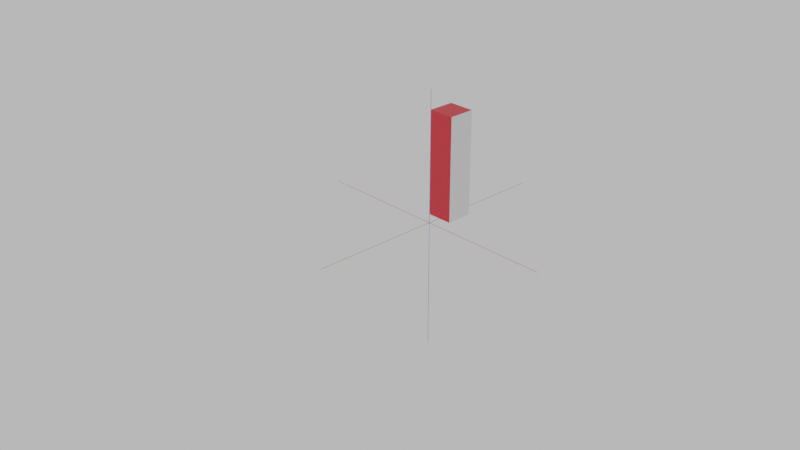 # Source: logic_transform.blend  (saved by Blender 3.6.11; exported with 4.5.12 LTS)
import bpy
from mathutils import Matrix  # noqa: F401  (used for matrix-valued properties, if any)

bpy.ops.wm.read_factory_settings(use_empty=True)
scene = bpy.context.scene
scene.name = 'Scene'

# ---- collections
col_collection = bpy.data.collections.new('Collection'); scene.collection.children.link(col_collection)

# ---- materials (node trees are filled in below, after node groups)
mat_material = bpy.data.materials.new('Material')
mat_material.alpha_threshold = 0.0
mat_material.use_transparent_shadow = False
mat_material.line_color = (0.0, 0.0, 0.0, 1.0)
mat_material_red = bpy.data.materials.new('Material.Red')
mat_material_red.use_transparent_shadow = False
mat_material_blue = bpy.data.materials.new('Material.Blue')
mat_material_blue.use_transparent_shadow = False
mat_material_green = bpy.data.materials.new('Material.Green')
mat_material_green.use_transparent_shadow = False

# ---- material node trees
mat_material.use_nodes = True; mat_material.node_tree.nodes.clear()
_N = mat_material.node_tree.nodes; _L = mat_material.node_tree.links
n0 = _N.new('ShaderNodeOutputMaterial'); n0.name = 'Material Output'; n0.location = (300, 300)
n1 = _N.new('ShaderNodeBsdfPrincipled'); n1.name = 'Principled BSDF'; n1.location = (10, 300)
n1.distribution = 'GGX'
n1.subsurface_method = 'BURLEY'
n1.inputs[2].default_value = 0.4
n1.inputs[3].default_value = 1.45
n1.inputs[27].default_value = (0.0, 0.0, 0.0, 1.0)
n1.inputs[28].default_value = 1.0
_L.new(n1.outputs[0], n0.inputs[0])
n0.is_active_output = True
mat_material_red.use_nodes = True; mat_material_red.node_tree.nodes.clear()
_N = mat_material_red.node_tree.nodes; _L = mat_material_red.node_tree.links
n0 = _N.new('ShaderNodeOutputMaterial'); n0.name = 'Material Output'; n0.location = (300, 300)
n1 = _N.new('ShaderNodeBsdfPrincipled'); n1.name = 'Principled BSDF'; n1.location = (10, 300)
n1.distribution = 'GGX'
n1.subsurface_method = 'BURLEY'
n1.inputs[0].default_value = (0.8, 0.02712, 0.04174, 1.0)
n1.inputs[3].default_value = 1.45
n1.inputs[27].default_value = (0.0, 0.0, 0.0, 1.0)
n1.inputs[28].default_value = 1.0
_L.new(n1.outputs[0], n0.inputs[0])
n0.is_active_output = True
mat_material_blue.use_nodes = True; mat_material_blue.node_tree.nodes.clear()
_N = mat_material_blue.node_tree.nodes; _L = mat_material_blue.node_tree.links
n0 = _N.new('ShaderNodeOutputMaterial'); n0.name = 'Material Output'; n0.location = (300, 300)
n1 = _N.new('ShaderNodeBsdfPrincipled'); n1.name = 'Principled BSDF'; n1.location = (10, 300)
n1.distribution = 'GGX'
n1.subsurface_method = 'BURLEY'
n1.inputs[0].default_value = (0.02732, 0.227, 0.7682, 1.0)
n1.inputs[3].default_value = 1.45
n1.inputs[27].default_value = (0.0, 0.0, 0.0, 1.0)
n1.inputs[28].default_value = 1.0
_L.new(n1.outputs[0], n0.inputs[0])
n0.is_active_output = True
mat_material_green.use_nodes = True; mat_material_green.node_tree.nodes.clear()
_N = mat_material_green.node_tree.nodes; _L = mat_material_green.node_tree.links
n0 = _N.new('ShaderNodeOutputMaterial'); n0.name = 'Material Output'; n0.location = (300, 300)
n1 = _N.new('ShaderNodeBsdfPrincipled'); n1.name = 'Principled BSDF'; n1.location = (10, 300)
n1.distribution = 'GGX'
n1.subsurface_method = 'BURLEY'
n1.inputs[0].default_value = (0.159, 0.3613, 0.01033, 1.0)
n1.inputs[3].default_value = 1.45
n1.inputs[27].default_value = (0.0, 0.0, 0.0, 1.0)
n1.inputs[28].default_value = 1.0
_L.new(n1.outputs[0], n0.inputs[0])
n0.is_active_output = True

# ---- world
world_world = bpy.data.worlds.new('World'); scene.world = world_world
world_world.use_nodes = True; world_world.node_tree.nodes.clear()
_N = world_world.node_tree.nodes; _L = world_world.node_tree.links
n0 = _N.new('ShaderNodeOutputWorld'); n0.name = 'World Output'; n0.location = (300, 300)
n1 = _N.new('ShaderNodeBackground'); n1.name = 'Background'; n1.location = (10, 300)
n1.inputs[0].default_value = (0.5815, 0.5815, 0.5815, 1.0)
_L.new(n1.outputs[0], n0.inputs[0])
n0.is_active_output = True
world_world.color = (0.05088, 0.05088, 0.05088)
world_world.use_sun_shadow = False
world_world.sun_shadow_jitter_overblur = 0.0

# ---- cameras
cam_camera = bpy.data.cameras.new('Camera')
cam_camera.clip_end = 100.0
cam_camera.ortho_scale = 7.314

# ---- meshes
me_cube = bpy.data.meshes.new('Cube')
me_cube.from_pydata([(1.0, 1.0, 1.0), (1.0, 1.0, -1.0), (1.0, -1.0, 1.0), (1.0, -1.0, -1.0), (-1.0, 1.0, 1.0), (-1.0, 1.0, -1.0), (-1.0, -1.0, 1.0), (-1.0, -1.0, -1.0)], [], [(0, 4, 6, 2), (3, 2, 6, 7), (7, 6, 4, 5), (5, 1, 3, 7), (1, 0, 2, 3), (5, 4, 0, 1)])
me_cube.polygons.foreach_set('material_index', [1, 1, 0, 1, 0, 0])
_uv = me_cube.uv_layers.new(name='UVMap')
_uv.uv.foreach_set('vector', [0.625, 0.5, 0.875, 0.5, 0.875, 0.75, 0.625, 0.75, 0.375, 0.75, 0.625, 0.75, 0.625, 1.0, 0.375, 1.0, 0.375, 0.0, 0.625, 0.0, 0.625, 0.25, 0.375, 0.25, 0.125, 0.5, 0.375, 0.5, 0.375, 0.75, 0.125, 0.75, 0.375, 0.5, 0.625, 0.5, 0.625, 0.75, 0.375, 0.75, 0.375, 0.25, 0.625, 0.25, 0.625, 0.5, 0.375, 0.5])
me_cube.materials.append(mat_material)
me_cube.materials.append(mat_material_red)
me_cube.materials.append(mat_material_blue)
me_cube.materials.append(mat_material_green)
me_cube.use_remesh_preserve_volume = False
me_cube.use_remesh_preserve_attributes = False
me_cube.use_mirror_vertex_groups = False
me_cube.update()
me_cube_001 = bpy.data.meshes.new('Cube.001')
me_cube_001.from_pydata([(-1.0, -1.0, -1.0), (-1.0, -1.0, 1.0), (-1.0, 1.0, -1.0), (-1.0, 1.0, 1.0), (1.0, -1.0, -1.0), (1.0, -1.0, 1.0), (1.0, 1.0, -1.0), (1.0, 1.0, 1.0)], [], [(0, 1, 3, 2), (2, 3, 7, 6), (6, 7, 5, 4), (4, 5, 1, 0), (2, 6, 4, 0), (7, 3, 1, 5)])
_uv = me_cube_001.uv_layers.new(name='UVMap')
_uv.uv.foreach_set('vector', [0.375, 0.0, 0.625, 0.0, 0.625, 0.25, 0.375, 0.25, 0.375, 0.25, 0.625, 0.25, 0.625, 0.5, 0.375, 0.5, 0.375, 0.5, 0.625, 0.5, 0.625, 0.75, 0.375, 0.75, 0.375, 0.75, 0.625, 0.75, 0.625, 1.0, 0.375, 1.0, 0.125, 0.5, 0.375, 0.5, 0.375, 0.75, 0.125, 0.75, 0.625, 0.5, 0.875, 0.5, 0.875, 0.75, 0.625, 0.75])
me_cube_001.materials.append(mat_material_red)
me_cube_001.use_remesh_fix_poles = True
me_cube_001.use_remesh_preserve_attributes = False
me_cube_001.use_mirror_vertex_groups = False
me_cube_001.update()
me_cube_002 = bpy.data.meshes.new('Cube.002')
me_cube_002.from_pydata([(-1.0, -1.0, -1.0), (-1.0, -1.0, 1.0), (-1.0, 1.0, -1.0), (-1.0, 1.0, 1.0), (1.0, -1.0, -1.0), (1.0, -1.0, 1.0), (1.0, 1.0, -1.0), (1.0, 1.0, 1.0)], [], [(0, 1, 3, 2), (2, 3, 7, 6), (6, 7, 5, 4), (4, 5, 1, 0), (2, 6, 4, 0), (7, 3, 1, 5)])
_uv = me_cube_002.uv_layers.new(name='UVMap')
_uv.uv.foreach_set('vector', [0.375, 0.0, 0.625, 0.0, 0.625, 0.25, 0.375, 0.25, 0.375, 0.25, 0.625, 0.25, 0.625, 0.5, 0.375, 0.5, 0.375, 0.5, 0.625, 0.5, 0.625, 0.75, 0.375, 0.75, 0.375, 0.75, 0.625, 0.75, 0.625, 1.0, 0.375, 1.0, 0.125, 0.5, 0.375, 0.5, 0.375, 0.75, 0.125, 0.75, 0.625, 0.5, 0.875, 0.5, 0.875, 0.75, 0.625, 0.75])
me_cube_002.materials.append(mat_material_blue)
me_cube_002.use_remesh_fix_poles = True
me_cube_002.use_remesh_preserve_attributes = False
me_cube_002.use_mirror_vertex_groups = False
me_cube_002.update()
me_cube_003 = bpy.data.meshes.new('Cube.003')
me_cube_003.from_pydata([(-1.0, -1.0, -1.0), (-1.0, -1.0, 1.0), (-1.0, 1.0, -1.0), (-1.0, 1.0, 1.0), (1.0, -1.0, -1.0), (1.0, -1.0, 1.0), (1.0, 1.0, -1.0), (1.0, 1.0, 1.0)], [], [(0, 1, 3, 2), (2, 3, 7, 6), (6, 7, 5, 4), (4, 5, 1, 0), (2, 6, 4, 0), (7, 3, 1, 5)])
_uv = me_cube_003.uv_layers.new(name='UVMap')
_uv.uv.foreach_set('vector', [0.375, 0.0, 0.625, 0.0, 0.625, 0.25, 0.375, 0.25, 0.375, 0.25, 0.625, 0.25, 0.625, 0.5, 0.375, 0.5, 0.375, 0.5, 0.625, 0.5, 0.625, 0.75, 0.375, 0.75, 0.375, 0.75, 0.625, 0.75, 0.625, 1.0, 0.375, 1.0, 0.125, 0.5, 0.375, 0.5, 0.375, 0.75, 0.125, 0.75, 0.625, 0.5, 0.875, 0.5, 0.875, 0.75, 0.625, 0.75])
me_cube_003.materials.append(mat_material_green)
me_cube_003.use_remesh_fix_poles = True
me_cube_003.use_remesh_preserve_attributes = False
me_cube_003.use_mirror_vertex_groups = False
me_cube_003.update()

# ---- objects
ob_cube = bpy.data.objects.new('Cube', me_cube)
ob_camera = bpy.data.objects.new('Camera', cam_camera)
ob_x = bpy.data.objects.new('x', me_cube_001)
ob_z = bpy.data.objects.new('z', me_cube_002)
ob_y = bpy.data.objects.new('y', me_cube_003)

# ---- transforms, parenting, visibility, modifiers, constraints
ob_cube.location = (0.0, 2.0, 4.0)
ob_cube.scale = (1.0, 1.0, 4.0)
ob_cube.lock_rotations_4d = False
ob_cube.empty_display_type = 'ARROWS'
ob_cube.lineart.crease_threshold = 0.0
ob_camera.location = (50.0, -50.0, 35.0)
ob_camera.rotation_euler = (1.109, 0.0, 0.8149)
ob_camera.lock_rotations_4d = False
ob_camera.empty_display_type = 'ARROWS'
ob_camera.color = (0.0, 0.0, 0.0, 0.0)
ob_camera.display_type = 'WIRE'
ob_camera.lineart.crease_threshold = 0.0
ob_x.location = (0.0, 0.0, 0.0)
ob_x.scale = (10.0, 0.01, 0.01)
ob_x.lineart.crease_threshold = 0.0
ob_z.location = (0.0, 0.0, 0.0)
ob_z.rotation_euler = (0.0, 1.571, 0.0)
ob_z.scale = (10.0, 0.01, 0.01)
ob_z.lineart.crease_threshold = 0.0
ob_y.location = (0.0, 0.0, 0.0)
ob_y.rotation_euler = (0.0, 0.0, 1.571)
ob_y.scale = (10.0, 0.01, 0.01)
ob_y.lineart.crease_threshold = 0.0

# ---- collection membership
col_collection.objects.link(ob_cube)
col_collection.objects.link(ob_camera)
col_collection.objects.link(ob_x)
col_collection.objects.link(ob_z)
col_collection.objects.link(ob_y)

# ---- scene / render settings (as saved in the file)
scene.camera = ob_camera
scene.frame_start = 1; scene.frame_end = 250; scene.frame_set(1)
scene.render.engine = 'BLENDER_EEVEE_NEXT'
scene.cycles.use_denoising = False
scene.cycles.samples = 128
scene.cycles.sampling_pattern = 'TABULATED_SOBOL'
scene.cycles.use_adaptive_sampling = False
scene.cycles.use_light_tree = False
scene.view_settings.view_transform = 'Filmic'
bpy.context.view_layer.update()
